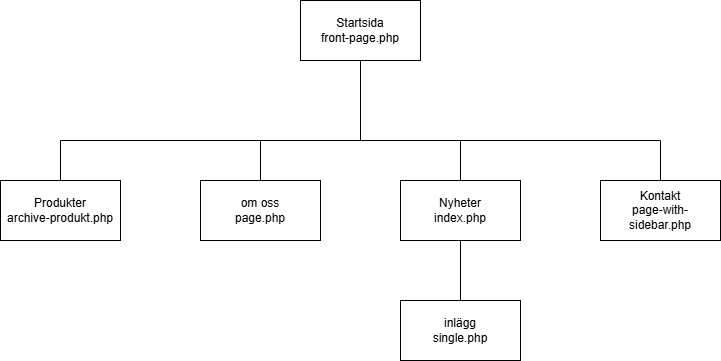

The diagram above was exported from draw.io. Its source (the exported page's mxGraphModel, read from the mxfile embedded in the PNG):
<mxGraphModel dx="1726" dy="1185" grid="1" gridSize="10" guides="1" tooltips="1" connect="1" arrows="1" fold="1" page="1" pageScale="1" pageWidth="850" pageHeight="1100" math="0" shadow="0">
  <root>
    <mxCell id="0" />
    <mxCell id="1" parent="0" />
    <mxCell id="2" value="Startsida&lt;div&gt;front-page.php&lt;/div&gt;" style="rounded=0;whiteSpace=wrap;html=1;" parent="1" vertex="1">
      <mxGeometry x="340" y="420" width="120" height="60" as="geometry" />
    </mxCell>
    <mxCell id="3" value="Produkter&lt;div&gt;archive-produkt.php&lt;/div&gt;" style="whiteSpace=wrap;html=1;rounded=0;" parent="1" vertex="1">
      <mxGeometry x="40" y="600" width="120" height="60" as="geometry" />
    </mxCell>
    <mxCell id="5" value="" style="endArrow=none;html=1;entryX=0.5;entryY=1;entryDx=0;entryDy=0;" parent="1" target="2" edge="1">
      <mxGeometry width="50" height="50" relative="1" as="geometry">
        <mxPoint x="400" y="560" as="sourcePoint" />
        <mxPoint x="450" y="580" as="targetPoint" />
      </mxGeometry>
    </mxCell>
    <mxCell id="6" value="om oss&lt;div&gt;page.php&lt;/div&gt;" style="rounded=0;whiteSpace=wrap;html=1;" parent="1" vertex="1">
      <mxGeometry x="240" y="600" width="120" height="60" as="geometry" />
    </mxCell>
    <mxCell id="7" value="Nyheter&lt;div&gt;index.php&lt;/div&gt;" style="rounded=0;whiteSpace=wrap;html=1;" parent="1" vertex="1">
      <mxGeometry x="440" y="600" width="120" height="60" as="geometry" />
    </mxCell>
    <mxCell id="8" value="Kontakt&lt;div&gt;page-with-sidebar.php&lt;/div&gt;" style="rounded=0;whiteSpace=wrap;html=1;" parent="1" vertex="1">
      <mxGeometry x="640" y="600" width="120" height="60" as="geometry" />
    </mxCell>
    <mxCell id="9" value="" style="endArrow=none;html=1;" parent="1" edge="1">
      <mxGeometry width="50" height="50" relative="1" as="geometry">
        <mxPoint x="100" y="560" as="sourcePoint" />
        <mxPoint x="700" y="560" as="targetPoint" />
      </mxGeometry>
    </mxCell>
    <mxCell id="10" value="" style="endArrow=none;html=1;exitX=0.5;exitY=0;exitDx=0;exitDy=0;" parent="1" source="8" edge="1">
      <mxGeometry width="50" height="50" relative="1" as="geometry">
        <mxPoint x="400" y="630" as="sourcePoint" />
        <mxPoint x="700" y="560" as="targetPoint" />
      </mxGeometry>
    </mxCell>
    <mxCell id="11" value="" style="endArrow=none;html=1;exitX=0.5;exitY=0;exitDx=0;exitDy=0;" parent="1" source="7" edge="1">
      <mxGeometry width="50" height="50" relative="1" as="geometry">
        <mxPoint x="400" y="630" as="sourcePoint" />
        <mxPoint x="500" y="560" as="targetPoint" />
      </mxGeometry>
    </mxCell>
    <mxCell id="12" value="" style="endArrow=none;html=1;exitX=0.5;exitY=0;exitDx=0;exitDy=0;" parent="1" source="6" edge="1">
      <mxGeometry width="50" height="50" relative="1" as="geometry">
        <mxPoint x="400" y="630" as="sourcePoint" />
        <mxPoint x="300" y="560" as="targetPoint" />
      </mxGeometry>
    </mxCell>
    <mxCell id="13" value="" style="endArrow=none;html=1;exitX=0.5;exitY=0;exitDx=0;exitDy=0;" parent="1" source="3" edge="1">
      <mxGeometry width="50" height="50" relative="1" as="geometry">
        <mxPoint x="400" y="630" as="sourcePoint" />
        <mxPoint x="100" y="560" as="targetPoint" />
      </mxGeometry>
    </mxCell>
    <mxCell id="14" value="inlägg&lt;div&gt;single.php&lt;/div&gt;" style="rounded=0;whiteSpace=wrap;html=1;" parent="1" vertex="1">
      <mxGeometry x="440" y="720" width="120" height="60" as="geometry" />
    </mxCell>
    <mxCell id="15" value="" style="endArrow=none;html=1;entryX=0.5;entryY=1;entryDx=0;entryDy=0;exitX=0.5;exitY=0;exitDx=0;exitDy=0;" parent="1" source="14" target="7" edge="1">
      <mxGeometry width="50" height="50" relative="1" as="geometry">
        <mxPoint x="400" y="630" as="sourcePoint" />
        <mxPoint x="450" y="580" as="targetPoint" />
      </mxGeometry>
    </mxCell>
  </root>
</mxGraphModel>